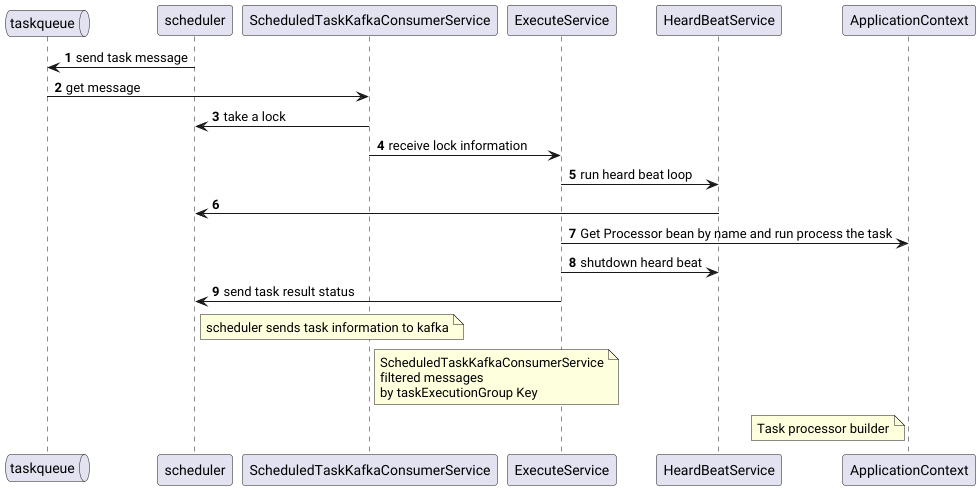

The diagram above was rendered by PlantUML. Its source (embedded in the PNG):
@startuml
'https://plantuml.com/use-case-diagram
autonumber
queue taskqueue

scheduler -> taskqueue: send task message

taskqueue -> ScheduledTaskKafkaConsumerService: get message
ScheduledTaskKafkaConsumerService -> scheduler: take a lock
ScheduledTaskKafkaConsumerService -> ExecuteService: receive lock information
ExecuteService -> HeardBeatService: run heard beat loop
HeardBeatService -> scheduler
ExecuteService -> ApplicationContext: Get Processor bean by name and run process the task
ExecuteService -> HeardBeatService: shutdown heard beat
ExecuteService -> scheduler: send task result status




note right of scheduler
scheduler sends task information to kafka
end note
note right of ScheduledTaskKafkaConsumerService
ScheduledTaskKafkaConsumerService
filtered messages
by taskExecutionGroup Key
end note
note left of ApplicationContext
Task processor builder
end note
@enduml